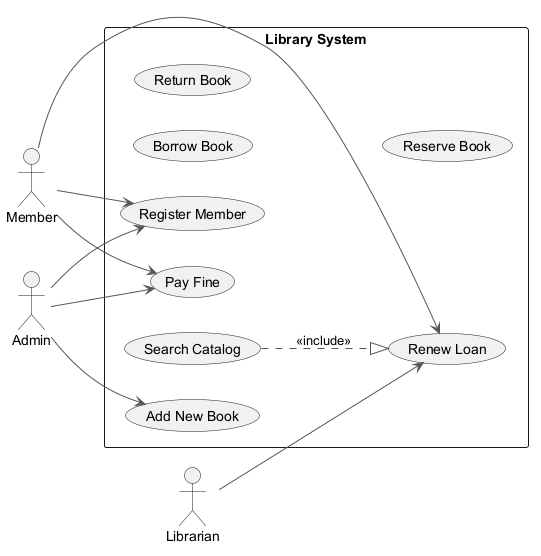

The diagram above was rendered by PlantUML. Its source (embedded in the PNG):
@startuml
skinparam ArrowColor #555555
left to right direction
actor "Member" as Member
actor "Librarian" as Librarian
actor "Admin" as Admin
rectangle "Library System" {
  usecase "Borrow Book" as UC_BorrowBook
  usecase "Renew Loan" as UC_RenewLoan
  usecase "Register Member" as UC_RegisterMember
  usecase "Pay Fine" as UC_PayFine
  usecase "Return Book" as UC_ReturnBook
  usecase "Reserve Book" as UC_ReserveBook
  usecase "Search Catalog" as UC_SearchCatalog
  usecase "Add New Book" as UC_AddNewBook
}
Member --> UC_RenewLoan
Member --> UC_PayFine
Member --> UC_RegisterMember
Librarian --> UC_RenewLoan
Admin --> UC_PayFine
Admin --> UC_RegisterMember
Admin --> UC_AddNewBook
UC_SearchCatalog ..|> UC_RenewLoan : <<include>>
@enduml